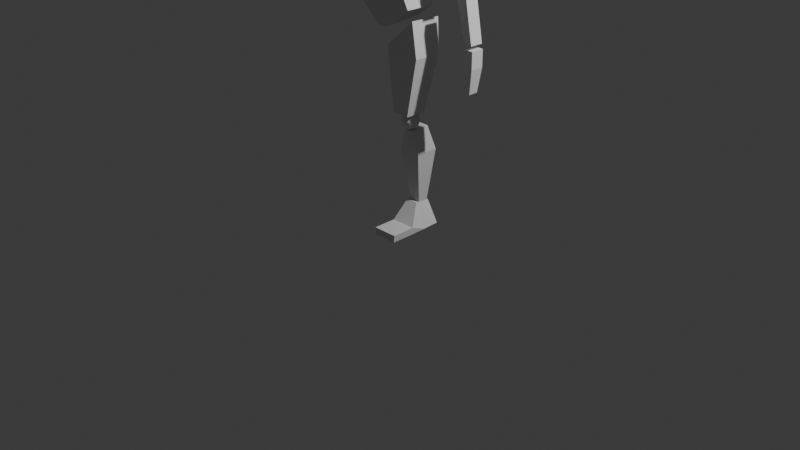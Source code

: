 # Source: block-man.blend  (saved by Blender 4.2.66; exported with 4.5.12 LTS)
import bpy
from mathutils import Matrix  # noqa: F401  (used for matrix-valued properties, if any)

bpy.ops.wm.read_factory_settings(use_empty=True)
scene = bpy.context.scene
scene.name = 'Scene'

# ---- collections
col_collection = bpy.data.collections.new('Collection'); scene.collection.children.link(col_collection)

# ---- materials (node trees are filled in below, after node groups)
mat_material = bpy.data.materials.new('Material')
mat_material.alpha_threshold = 0.0
mat_material.use_transparent_shadow = False
mat_material.roughness = 0.5
mat_material.line_color = (0.0, 0.0, 0.0, 1.0)

# ---- material node trees
mat_material.use_nodes = True; mat_material.node_tree.nodes.clear()
_N = mat_material.node_tree.nodes; _L = mat_material.node_tree.links
n0 = _N.new('ShaderNodeOutputMaterial'); n0.name = 'Material Output'; n0.location = (300, 300)
n1 = _N.new('ShaderNodeBsdfPrincipled'); n1.name = 'Principled BSDF'; n1.location = (10, 300)
n1.inputs[3].default_value = 1.45
_L.new(n1.outputs[0], n0.inputs[0])
n0.is_active_output = True

# ---- world
world_world = bpy.data.worlds.new('World'); scene.world = world_world
world_world.use_nodes = True; world_world.node_tree.nodes.clear()
_N = world_world.node_tree.nodes; _L = world_world.node_tree.links
n0 = _N.new('ShaderNodeOutputWorld'); n0.name = 'World Output'; n0.location = (300, 300)
n1 = _N.new('ShaderNodeBackground'); n1.name = 'Background'; n1.location = (10, 300)
n1.inputs[0].default_value = (0.05088, 0.05088, 0.05088, 1.0)
_L.new(n1.outputs[0], n0.inputs[0])
n0.is_active_output = True
world_world.color = (0.05088, 0.05088, 0.05088)
world_world.sun_shadow_jitter_overblur = 0.0

# ---- cameras
cam_camera = bpy.data.cameras.new('Camera')
cam_camera.clip_end = 100.0
cam_camera.ortho_scale = 7.314

# ---- lights
light_light = bpy.data.lights.new('Light', 'POINT')
light_light.energy = 1000.0
light_light.shadow_soft_size = 0.1

# ---- meshes
me_cube = bpy.data.meshes.new('Cube')
me_cube.from_pydata([(0.6986, 1.201, 1.382), (0.386, 0.4642, -0.9904), (0.6986, -0.7767, 1.416), (0.386, -0.8326, -0.9761), (-1.011, 1.0, 0.7229), (-0.7209, 0.4642, -0.9618), (-1.011, -1.0, 0.7229), (-0.7209, -0.8326, -0.9474), (1.056, 0.929, 0.5203), (-0.866, -0.9163, -0.1123), (1.056, -0.8046, 0.5304), (-0.866, 0.7321, -0.1195)], [], [(0, 4, 6, 2), (10, 2, 6, 9), (9, 6, 4, 11), (5, 1, 3, 7), (8, 0, 2, 10), (11, 4, 0, 8), (5, 11, 8, 1), (1, 8, 10, 3), (7, 9, 11, 5), (3, 10, 9, 7)])
_uv = me_cube.uv_layers.new(name='UVMap')
_uv.uv.foreach_set('vector', [0.625, 0.5, 0.875, 0.5, 0.875, 0.75, 0.625, 0.75, 0.5, 0.75, 0.625, 0.75, 0.625, 1.0, 0.5, 1.0, 0.5, 0.0, 0.625, 0.0, 0.625, 0.25, 0.5, 0.25, 0.125, 0.5, 0.375, 0.5, 0.375, 0.75, 0.125, 0.75, 0.5, 0.5, 0.625, 0.5, 0.625, 0.75, 0.5, 0.75, 0.5, 0.25, 0.625, 0.25, 0.625, 0.5, 0.5, 0.5, 0.375, 0.25, 0.5, 0.25, 0.5, 0.5, 0.375, 0.5, 0.375, 0.5, 0.5, 0.5, 0.5, 0.75, 0.375, 0.75, 0.375, 0.0, 0.5, 0.0, 0.5, 0.25, 0.375, 0.25, 0.375, 0.75, 0.5, 0.75, 0.5, 1.0, 0.375, 1.0])
me_cube.materials.append(mat_material)
me_cube.use_mirror_vertex_groups = False
me_cube.update()
me_cube_001 = bpy.data.meshes.new('Cube.001')
me_cube_001.from_pydata([(1.18, 1.016, 1.037), (1.215, 0.09923, -1.119), (1.18, -0.9845, 1.037), (1.215, -1.041, -1.099), (-0.7127, 1.016, 1.037), (-0.7845, 0.09923, -1.119), (-0.7127, -0.9845, 1.037), (-0.7845, -1.041, -1.099), (1.838, 1.537, 0.3165), (-1.921, -0.9924, 0.3751), (1.802, -0.9898, 0.3812), (-1.957, 1.539, 0.3226)], [], [(0, 4, 6, 2), (10, 2, 6, 9), (9, 6, 4, 11), (5, 1, 3, 7), (8, 0, 2, 10), (11, 4, 0, 8), (5, 11, 8, 1), (1, 8, 10, 3), (7, 9, 11, 5), (3, 10, 9, 7)])
_uv = me_cube_001.uv_layers.new(name='UVMap')
_uv.uv.foreach_set('vector', [0.625, 0.5, 0.875, 0.5, 0.875, 0.75, 0.625, 0.75, 0.5446, 0.75, 0.625, 0.75, 0.625, 1.0, 0.5446, 1.0, 0.5446, 0.0, 0.625, 0.0, 0.625, 0.25, 0.5446, 0.25, 0.125, 0.5, 0.375, 0.5, 0.375, 0.75, 0.125, 0.75, 0.5446, 0.5, 0.625, 0.5, 0.625, 0.75, 0.5446, 0.75, 0.5446, 0.25, 0.625, 0.25, 0.625, 0.5, 0.5446, 0.5, 0.375, 0.25, 0.5446, 0.25, 0.5446, 0.5, 0.375, 0.5, 0.375, 0.5, 0.5446, 0.5, 0.5446, 0.75, 0.375, 0.75, 0.375, 0.0, 0.5446, 0.0, 0.5446, 0.25, 0.375, 0.25, 0.375, 0.75, 0.5446, 0.75, 0.5446, 1.0, 0.375, 1.0])
me_cube_001.materials.append(mat_material)
me_cube_001.use_mirror_vertex_groups = False
me_cube_001.update()
me_icosphere = bpy.data.meshes.new('Icosphere')
me_icosphere.from_pydata([(0.0, 0.0, -1.0), (0.7236, -0.5257, -0.4472), (-0.2764, -0.8506, -0.4472), (-0.8944, 0.0, -0.4472), (-0.2764, 0.8506, -0.4472), (0.7236, 0.5257, -0.4472), (0.2764, -0.8506, 0.4472), (-0.7236, -0.5257, 0.4472), (-0.7236, 0.5257, 0.4472), (0.2764, 0.8506, 0.4472), (0.8944, 0.0, 0.4472), (0.0, 0.0, 1.0), (-0.1625, -0.5, -0.8507), (0.4253, -0.309, -0.8507), (0.2629, -0.809, -0.5257), (0.8506, 0.0, -0.5257), (0.4253, 0.309, -0.8507), (-0.5257, 0.0, -0.8507), (-0.6882, -0.5, -0.5257), (-0.1625, 0.5, -0.8507), (-0.6882, 0.5, -0.5257), (0.2629, 0.809, -0.5257), (0.9511, -0.309, 0.0), (0.9511, 0.309, 0.0), (0.0, -1.0, 0.0), (0.5878, -0.809, 0.0), (-0.9511, -0.309, 0.0), (-0.5878, -0.809, 0.0), (-0.5878, 0.809, 0.0), (-0.9511, 0.309, 0.0), (0.5878, 0.809, 0.0), (0.0, 1.0, 0.0), (0.6882, -0.5, 0.5257), (-0.2629, -0.809, 0.5257), (-0.8506, 0.0, 0.5257), (-0.2629, 0.809, 0.5257), (0.6882, 0.5, 0.5257), (0.1625, -0.5, 0.8507), (0.5257, 0.0, 0.8507), (-0.4253, -0.309, 0.8507), (-0.4253, 0.309, 0.8507), (0.1625, 0.5, 0.8507)], [], [(0, 13, 12), (1, 13, 15), (0, 12, 17), (0, 17, 19), (0, 19, 16), (1, 15, 22), (2, 14, 24), (3, 18, 26), (4, 20, 28), (5, 21, 30), (1, 22, 25), (2, 24, 27), (3, 26, 29), (4, 28, 31), (5, 30, 23), (6, 32, 37), (7, 33, 39), (8, 34, 40), (9, 35, 41), (10, 36, 38), (38, 41, 11), (38, 36, 41), (36, 9, 41), (41, 40, 11), (41, 35, 40), (35, 8, 40), (40, 39, 11), (40, 34, 39), (34, 7, 39), (39, 37, 11), (39, 33, 37), (33, 6, 37), (37, 38, 11), (37, 32, 38), (32, 10, 38), (23, 36, 10), (23, 30, 36), (30, 9, 36), (31, 35, 9), (31, 28, 35), (28, 8, 35), (29, 34, 8), (29, 26, 34), (26, 7, 34), (27, 33, 7), (27, 24, 33), (24, 6, 33), (25, 32, 6), (25, 22, 32), (22, 10, 32), (30, 31, 9), (30, 21, 31), (21, 4, 31), (28, 29, 8), (28, 20, 29), (20, 3, 29), (26, 27, 7), (26, 18, 27), (18, 2, 27), (24, 25, 6), (24, 14, 25), (14, 1, 25), (22, 23, 10), (22, 15, 23), (15, 5, 23), (16, 21, 5), (16, 19, 21), (19, 4, 21), (19, 20, 4), (19, 17, 20), (17, 3, 20), (17, 18, 3), (17, 12, 18), (12, 2, 18), (15, 16, 5), (15, 13, 16), (13, 0, 16), (12, 14, 2), (12, 13, 14), (13, 1, 14)])
_uv = me_icosphere.uv_layers.new(name='UVMap')
_uv.uv.foreach_set('vector', [0.1818, 0.0, 0.2273, 0.07873, 0.1364, 0.07873, 0.2727, 0.1575, 0.3182, 0.07873, 0.3636, 0.1575, 0.9091, 0.0, 0.9545, 0.07873, 0.8636, 0.07873, 0.7273, 0.0, 0.7727, 0.07873, 0.6818, 0.07873, 0.5455, 0.0, 0.5909, 0.07873, 0.5, 0.07873, 0.2727, 0.1575, 0.3636, 0.1575, 0.3182, 0.2362, 0.09091, 0.1575, 0.1818, 0.1575, 0.1364, 0.2362, 0.8182, 0.1575, 0.9091, 0.1575, 0.8636, 0.2362, 0.6364, 0.1575, 0.7273, 0.1575, 0.6818, 0.2362, 0.4545, 0.1575, 0.5455, 0.1575, 0.5, 0.2362, 0.2727, 0.1575, 0.3182, 0.2362, 0.2273, 0.2362, 0.09091, 0.1575, 0.1364, 0.2362, 0.04546, 0.2362, 0.8182, 0.1575, 0.8636, 0.2362, 0.7727, 0.2362, 0.6364, 0.1575, 0.6818, 0.2362, 0.5909, 0.2362, 0.4545, 0.1575, 0.5, 0.2362, 0.4091, 0.2362, 0.1818, 0.3149, 0.2727, 0.3149, 0.2273, 0.3937, 0.0, 0.3149, 0.09091, 0.3149, 0.04546, 0.3937, 0.7273, 0.3149, 0.8182, 0.3149, 0.7727, 0.3937, 0.5455, 0.3149, 0.6364, 0.3149, 0.5909, 0.3937, 0.3636, 0.3149, 0.4545, 0.3149, 0.4091, 0.3937, 0.4091, 0.3937, 0.5, 0.3937, 0.4545, 0.4724, 0.4091, 0.3937, 0.4545, 0.3149, 0.5, 0.3937, 0.4545, 0.3149, 0.5455, 0.3149, 0.5, 0.3937, 0.5909, 0.3937, 0.6818, 0.3937, 0.6364, 0.4724, 0.5909, 0.3937, 0.6364, 0.3149, 0.6818, 0.3937, 0.6364, 0.3149, 0.7273, 0.3149, 0.6818, 0.3937, 0.7727, 0.3937, 0.8636, 0.3937, 0.8182, 0.4724, 0.7727, 0.3937, 0.8182, 0.3149, 0.8636, 0.3937, 0.8182, 0.3149, 0.9091, 0.3149, 0.8636, 0.3937, 0.04546, 0.3937, 0.1364, 0.3937, 0.09091, 0.4724, 0.04546, 0.3937, 0.09091, 0.3149, 0.1364, 0.3937, 0.09091, 0.3149, 0.1818, 0.3149, 0.1364, 0.3937, 0.2273, 0.3937, 0.3182, 0.3937, 0.2727, 0.4724, 0.2273, 0.3937, 0.2727, 0.3149, 0.3182, 0.3937, 0.2727, 0.3149, 0.3636, 0.3149, 0.3182, 0.3937, 0.4091, 0.2362, 0.4545, 0.3149, 0.3636, 0.3149, 0.4091, 0.2362, 0.5, 0.2362, 0.4545, 0.3149, 0.5, 0.2362, 0.5455, 0.3149, 0.4545, 0.3149, 0.5909, 0.2362, 0.6364, 0.3149, 0.5455, 0.3149, 0.5909, 0.2362, 0.6818, 0.2362, 0.6364, 0.3149, 0.6818, 0.2362, 0.7273, 0.3149, 0.6364, 0.3149, 0.7727, 0.2362, 0.8182, 0.3149, 0.7273, 0.3149, 0.7727, 0.2362, 0.8636, 0.2362, 0.8182, 0.3149, 0.8636, 0.2362, 0.9091, 0.3149, 0.8182, 0.3149, 0.04546, 0.2362, 0.09091, 0.3149, 0.0, 0.3149, 0.04546, 0.2362, 0.1364, 0.2362, 0.09091, 0.3149, 0.1364, 0.2362, 0.1818, 0.3149, 0.09091, 0.3149, 0.2273, 0.2362, 0.2727, 0.3149, 0.1818, 0.3149, 0.2273, 0.2362, 0.3182, 0.2362, 0.2727, 0.3149, 0.3182, 0.2362, 0.3636, 0.3149, 0.2727, 0.3149, 0.5, 0.2362, 0.5909, 0.2362, 0.5455, 0.3149, 0.5, 0.2362, 0.5455, 0.1575, 0.5909, 0.2362, 0.5455, 0.1575, 0.6364, 0.1575, 0.5909, 0.2362, 0.6818, 0.2362, 0.7727, 0.2362, 0.7273, 0.3149, 0.6818, 0.2362, 0.7273, 0.1575, 0.7727, 0.2362, 0.7273, 0.1575, 0.8182, 0.1575, 0.7727, 0.2362, 0.8636, 0.2362, 0.9545, 0.2362, 0.9091, 0.3149, 0.8636, 0.2362, 0.9091, 0.1575, 0.9545, 0.2362, 0.9091, 0.1575, 1.0, 0.1575, 0.9545, 0.2362, 0.1364, 0.2362, 0.2273, 0.2362, 0.1818, 0.3149, 0.1364, 0.2362, 0.1818, 0.1575, 0.2273, 0.2362, 0.1818, 0.1575, 0.2727, 0.1575, 0.2273, 0.2362, 0.3182, 0.2362, 0.4091, 0.2362, 0.3636, 0.3149, 0.3182, 0.2362, 0.3636, 0.1575, 0.4091, 0.2362, 0.3636, 0.1575, 0.4545, 0.1575, 0.4091, 0.2362, 0.5, 0.07873, 0.5455, 0.1575, 0.4545, 0.1575, 0.5, 0.07873, 0.5909, 0.07873, 0.5455, 0.1575, 0.5909, 0.07873, 0.6364, 0.1575, 0.5455, 0.1575, 0.6818, 0.07873, 0.7273, 0.1575, 0.6364, 0.1575, 0.6818, 0.07873, 0.7727, 0.07873, 0.7273, 0.1575, 0.7727, 0.07873, 0.8182, 0.1575, 0.7273, 0.1575, 0.8636, 0.07873, 0.9091, 0.1575, 0.8182, 0.1575, 0.8636, 0.07873, 0.9545, 0.07873, 0.9091, 0.1575, 0.9545, 0.07873, 1.0, 0.1575, 0.9091, 0.1575, 0.3636, 0.1575, 0.4091, 0.07873, 0.4545, 0.1575, 0.3636, 0.1575, 0.3182, 0.07873, 0.4091, 0.07873, 0.3182, 0.07873, 0.3636, 0.0, 0.4091, 0.07873, 0.1364, 0.07873, 0.1818, 0.1575, 0.09091, 0.1575, 0.1364, 0.07873, 0.2273, 0.07873, 0.1818, 0.1575, 0.2273, 0.07873, 0.2727, 0.1575, 0.1818, 0.1575])
me_icosphere.update()
me_cube_002 = bpy.data.meshes.new('Cube.002')
me_cube_002.from_pydata([(-0.9369, -0.07458, -0.9054), (-0.7635, -0.1398, 1.221), (-0.9369, 1.13, -0.8266), (-0.7635, 0.9739, 1.142), (1.252, -0.07458, -0.8896), (0.3221, -0.1398, 1.205), (1.252, 1.13, -0.8108), (0.3221, 0.9739, 1.126), (-0.9369, -1.27, -0.9597), (-1.0, -1.257, -0.3627), (1.252, -1.27, -0.9439), (1.3, -1.257, -0.3312), (-0.9375, -2.979, -0.9838), (-1.001, -2.966, -0.3868), (1.299, -2.966, -0.3553), (1.252, -2.979, -0.968)], [], [(0, 1, 3, 2), (2, 3, 7, 6), (6, 7, 5, 4), (4, 5, 11, 10), (2, 6, 4, 0), (7, 3, 1, 5), (8, 10, 15, 12), (1, 0, 8, 9), (0, 4, 10, 8), (5, 1, 9, 11), (15, 14, 13, 12), (9, 8, 12, 13), (11, 9, 13, 14), (10, 11, 14, 15)])
_uv = me_cube_002.uv_layers.new(name='UVMap')
_uv.uv.foreach_set('vector', [0.375, 0.0, 0.625, 0.0, 0.625, 0.25, 0.375, 0.25, 0.375, 0.25, 0.625, 0.25, 0.625, 0.5, 0.375, 0.5, 0.375, 0.5, 0.625, 0.5, 0.625, 0.75, 0.375, 0.75, 0.375, 0.75, 0.625, 0.75, 0.625, 0.75, 0.375, 0.75, 0.125, 0.5, 0.375, 0.5, 0.375, 0.75, 0.125, 0.75, 0.625, 0.5, 0.875, 0.5, 0.875, 0.75, 0.625, 0.75, 0.125, 0.75, 0.375, 0.75, 0.375, 0.75, 0.125, 0.75, 0.625, 0.0, 0.375, 0.0, 0.375, 0.0, 0.625, 0.0, 0.125, 0.75, 0.375, 0.75, 0.375, 0.75, 0.125, 0.75, 0.625, 0.75, 0.875, 0.75, 0.875, 0.75, 0.625, 0.75, 0.375, 0.75, 0.625, 0.75, 0.625, 1.0, 0.375, 1.0, 0.625, 0.0, 0.375, 0.0, 0.375, 0.0, 0.625, 0.0, 0.625, 0.75, 0.875, 0.75, 0.875, 0.75, 0.625, 0.75, 0.375, 0.75, 0.625, 0.75, 0.625, 0.75, 0.375, 0.75])
me_cube_002.update()
me_cube_003 = bpy.data.meshes.new('Cube.003')
me_cube_003.from_pydata([(1.287, -0.1687, -0.1061), (1.085, -0.3447, 0.6712), (1.287, 1.082, -0.122), (1.085, 1.016, 0.9095), (4.234e-17, 1.466, -0.8093), (0.0, 1.291, 0.9042), (1.411e-17, -0.2769, -0.9364), (-5.293e-17, -0.6742, 0.6658), (0.1651, 1.291, 0.8904), (0.1877, -0.2769, -0.9266), (0.1877, 1.466, -0.7995), (0.1651, -0.6742, 0.6521)], [], [(10, 8, 3, 2), (2, 3, 1, 0), (10, 2, 0, 9), (8, 5, 7, 11), (9, 11, 7, 6), (0, 1, 11, 9), (3, 8, 11, 1), (4, 10, 9, 6), (4, 5, 8, 10)])
_uv = me_cube_003.uv_layers.new(name='UVMap')
_uv.uv.foreach_set('vector', [0.375, 0.394, 0.625, 0.394, 0.625, 0.5, 0.375, 0.5, 0.375, 0.5, 0.625, 0.5, 0.625, 0.75, 0.375, 0.75, 0.269, 0.5, 0.375, 0.5, 0.375, 0.75, 0.269, 0.75, 0.731, 0.5, 0.75, 0.5, 0.75, 0.75, 0.731, 0.75, 0.375, 0.856, 0.625, 0.856, 0.625, 0.875, 0.375, 0.875, 0.375, 0.75, 0.625, 0.75, 0.625, 0.856, 0.375, 0.856, 0.625, 0.5, 0.731, 0.5, 0.731, 0.75, 0.625, 0.75, 0.25, 0.5, 0.269, 0.5, 0.269, 0.75, 0.25, 0.75, 0.375, 0.375, 0.625, 0.375, 0.625, 0.394, 0.375, 0.394])
me_cube_003.update()
me_cube_004 = bpy.data.meshes.new('Cube.004')
me_cube_004.from_pydata([(-1.722, -0.8147, -0.9022), (-1.294, -0.6939, 1.286), (-1.722, 0.9047, -0.1243), (-1.294, 0.9289, 0.8459), (0.0, 1.088, -0.2222), (0.0, 1.117, 0.8446), (0.0, -1.0, -1.0), (0.0, -0.8532, 1.285), (-1.722, -0.06451, -1.066), (-1.294, 0.03697, 1.088), (0.0, 0.03426, 1.087), (0.0, -0.08897, -1.163)], [], [(8, 9, 3, 2), (6, 7, 1, 0), (10, 9, 1, 7), (8, 11, 6, 0), (2, 3, 5, 4), (2, 4, 11, 8), (5, 3, 9, 10), (0, 1, 9, 8)])
_uv = me_cube_004.uv_layers.new(name='UVMap')
_uv.uv.foreach_set('vector', [0.375, 0.1126, 0.625, 0.1126, 0.625, 0.25, 0.375, 0.25, 0.375, 0.875, 0.625, 0.875, 0.625, 1.0, 0.375, 1.0, 0.75, 0.6374, 0.875, 0.6374, 0.875, 0.75, 0.75, 0.75, 0.125, 0.6374, 0.25, 0.6374, 0.25, 0.75, 0.125, 0.75, 0.375, 0.25, 0.625, 0.25, 0.625, 0.375, 0.375, 0.375, 0.125, 0.5, 0.25, 0.5, 0.25, 0.6374, 0.125, 0.6374, 0.75, 0.5, 0.875, 0.5, 0.875, 0.6374, 0.75, 0.6374, 0.375, 0.0, 0.625, 0.0, 0.625, 0.1126, 0.375, 0.1126])
me_cube_004.update()
me_icosphere_001 = bpy.data.meshes.new('Icosphere.001')
me_icosphere_001.from_pydata([(0.0, 0.0, -1.0), (0.7236, -0.5257, -0.4472), (-0.2764, -0.8506, -0.4472), (-0.8944, 0.0, -0.4472), (-0.2764, 0.8506, -0.4472), (0.7236, 0.5257, -0.4472), (0.2764, -0.8506, 0.4472), (-0.7236, -0.5257, 0.4472), (-0.7236, 0.5257, 0.4472), (0.2764, 0.8506, 0.4472), (0.8944, 0.0, 0.4472), (0.0, 0.0, 1.0), (-0.1625, -0.5, -0.8507), (0.4253, -0.309, -0.8507), (0.2629, -0.809, -0.5257), (0.8506, 0.0, -0.5257), (0.4253, 0.309, -0.8507), (-0.5257, 0.0, -0.8507), (-0.6882, -0.5, -0.5257), (-0.1625, 0.5, -0.8507), (-0.6882, 0.5, -0.5257), (0.2629, 0.809, -0.5257), (0.9511, -0.309, 0.0), (0.9511, 0.309, 0.0), (0.0, -1.0, 0.0), (0.5878, -0.809, 0.0), (-0.9511, -0.309, 0.0), (-0.5878, -0.809, 0.0), (-0.5878, 0.809, 0.0), (-0.9511, 0.309, 0.0), (0.5878, 0.809, 0.0), (0.0, 1.0, 0.0), (0.6882, -0.5, 0.5257), (-0.2629, -0.809, 0.5257), (-0.8506, 0.0, 0.5257), (-0.2629, 0.809, 0.5257), (0.6882, 0.5, 0.5257), (0.1625, -0.5, 0.8507), (0.5257, 0.0, 0.8507), (-0.4253, -0.309, 0.8507), (-0.4253, 0.309, 0.8507), (0.1625, 0.5, 0.8507)], [], [(0, 13, 12), (1, 13, 15), (0, 12, 17), (0, 17, 19), (0, 19, 16), (1, 15, 22), (2, 14, 24), (3, 18, 26), (4, 20, 28), (5, 21, 30), (1, 22, 25), (2, 24, 27), (3, 26, 29), (4, 28, 31), (5, 30, 23), (6, 32, 37), (7, 33, 39), (8, 34, 40), (9, 35, 41), (10, 36, 38), (38, 41, 11), (38, 36, 41), (36, 9, 41), (41, 40, 11), (41, 35, 40), (35, 8, 40), (40, 39, 11), (40, 34, 39), (34, 7, 39), (39, 37, 11), (39, 33, 37), (33, 6, 37), (37, 38, 11), (37, 32, 38), (32, 10, 38), (23, 36, 10), (23, 30, 36), (30, 9, 36), (31, 35, 9), (31, 28, 35), (28, 8, 35), (29, 34, 8), (29, 26, 34), (26, 7, 34), (27, 33, 7), (27, 24, 33), (24, 6, 33), (25, 32, 6), (25, 22, 32), (22, 10, 32), (30, 31, 9), (30, 21, 31), (21, 4, 31), (28, 29, 8), (28, 20, 29), (20, 3, 29), (26, 27, 7), (26, 18, 27), (18, 2, 27), (24, 25, 6), (24, 14, 25), (14, 1, 25), (22, 23, 10), (22, 15, 23), (15, 5, 23), (16, 21, 5), (16, 19, 21), (19, 4, 21), (19, 20, 4), (19, 17, 20), (17, 3, 20), (17, 18, 3), (17, 12, 18), (12, 2, 18), (15, 16, 5), (15, 13, 16), (13, 0, 16), (12, 14, 2), (12, 13, 14), (13, 1, 14)])
_uv = me_icosphere_001.uv_layers.new(name='UVMap')
_uv.uv.foreach_set('vector', [0.1818, 0.0, 0.2273, 0.07873, 0.1364, 0.07873, 0.2727, 0.1575, 0.3182, 0.07873, 0.3636, 0.1575, 0.9091, 0.0, 0.9545, 0.07873, 0.8636, 0.07873, 0.7273, 0.0, 0.7727, 0.07873, 0.6818, 0.07873, 0.5455, 0.0, 0.5909, 0.07873, 0.5, 0.07873, 0.2727, 0.1575, 0.3636, 0.1575, 0.3182, 0.2362, 0.09091, 0.1575, 0.1818, 0.1575, 0.1364, 0.2362, 0.8182, 0.1575, 0.9091, 0.1575, 0.8636, 0.2362, 0.6364, 0.1575, 0.7273, 0.1575, 0.6818, 0.2362, 0.4545, 0.1575, 0.5455, 0.1575, 0.5, 0.2362, 0.2727, 0.1575, 0.3182, 0.2362, 0.2273, 0.2362, 0.09091, 0.1575, 0.1364, 0.2362, 0.04546, 0.2362, 0.8182, 0.1575, 0.8636, 0.2362, 0.7727, 0.2362, 0.6364, 0.1575, 0.6818, 0.2362, 0.5909, 0.2362, 0.4545, 0.1575, 0.5, 0.2362, 0.4091, 0.2362, 0.1818, 0.3149, 0.2727, 0.3149, 0.2273, 0.3937, 0.0, 0.3149, 0.09091, 0.3149, 0.04546, 0.3937, 0.7273, 0.3149, 0.8182, 0.3149, 0.7727, 0.3937, 0.5455, 0.3149, 0.6364, 0.3149, 0.5909, 0.3937, 0.3636, 0.3149, 0.4545, 0.3149, 0.4091, 0.3937, 0.4091, 0.3937, 0.5, 0.3937, 0.4545, 0.4724, 0.4091, 0.3937, 0.4545, 0.3149, 0.5, 0.3937, 0.4545, 0.3149, 0.5455, 0.3149, 0.5, 0.3937, 0.5909, 0.3937, 0.6818, 0.3937, 0.6364, 0.4724, 0.5909, 0.3937, 0.6364, 0.3149, 0.6818, 0.3937, 0.6364, 0.3149, 0.7273, 0.3149, 0.6818, 0.3937, 0.7727, 0.3937, 0.8636, 0.3937, 0.8182, 0.4724, 0.7727, 0.3937, 0.8182, 0.3149, 0.8636, 0.3937, 0.8182, 0.3149, 0.9091, 0.3149, 0.8636, 0.3937, 0.04546, 0.3937, 0.1364, 0.3937, 0.09091, 0.4724, 0.04546, 0.3937, 0.09091, 0.3149, 0.1364, 0.3937, 0.09091, 0.3149, 0.1818, 0.3149, 0.1364, 0.3937, 0.2273, 0.3937, 0.3182, 0.3937, 0.2727, 0.4724, 0.2273, 0.3937, 0.2727, 0.3149, 0.3182, 0.3937, 0.2727, 0.3149, 0.3636, 0.3149, 0.3182, 0.3937, 0.4091, 0.2362, 0.4545, 0.3149, 0.3636, 0.3149, 0.4091, 0.2362, 0.5, 0.2362, 0.4545, 0.3149, 0.5, 0.2362, 0.5455, 0.3149, 0.4545, 0.3149, 0.5909, 0.2362, 0.6364, 0.3149, 0.5455, 0.3149, 0.5909, 0.2362, 0.6818, 0.2362, 0.6364, 0.3149, 0.6818, 0.2362, 0.7273, 0.3149, 0.6364, 0.3149, 0.7727, 0.2362, 0.8182, 0.3149, 0.7273, 0.3149, 0.7727, 0.2362, 0.8636, 0.2362, 0.8182, 0.3149, 0.8636, 0.2362, 0.9091, 0.3149, 0.8182, 0.3149, 0.04546, 0.2362, 0.09091, 0.3149, 0.0, 0.3149, 0.04546, 0.2362, 0.1364, 0.2362, 0.09091, 0.3149, 0.1364, 0.2362, 0.1818, 0.3149, 0.09091, 0.3149, 0.2273, 0.2362, 0.2727, 0.3149, 0.1818, 0.3149, 0.2273, 0.2362, 0.3182, 0.2362, 0.2727, 0.3149, 0.3182, 0.2362, 0.3636, 0.3149, 0.2727, 0.3149, 0.5, 0.2362, 0.5909, 0.2362, 0.5455, 0.3149, 0.5, 0.2362, 0.5455, 0.1575, 0.5909, 0.2362, 0.5455, 0.1575, 0.6364, 0.1575, 0.5909, 0.2362, 0.6818, 0.2362, 0.7727, 0.2362, 0.7273, 0.3149, 0.6818, 0.2362, 0.7273, 0.1575, 0.7727, 0.2362, 0.7273, 0.1575, 0.8182, 0.1575, 0.7727, 0.2362, 0.8636, 0.2362, 0.9545, 0.2362, 0.9091, 0.3149, 0.8636, 0.2362, 0.9091, 0.1575, 0.9545, 0.2362, 0.9091, 0.1575, 1.0, 0.1575, 0.9545, 0.2362, 0.1364, 0.2362, 0.2273, 0.2362, 0.1818, 0.3149, 0.1364, 0.2362, 0.1818, 0.1575, 0.2273, 0.2362, 0.1818, 0.1575, 0.2727, 0.1575, 0.2273, 0.2362, 0.3182, 0.2362, 0.4091, 0.2362, 0.3636, 0.3149, 0.3182, 0.2362, 0.3636, 0.1575, 0.4091, 0.2362, 0.3636, 0.1575, 0.4545, 0.1575, 0.4091, 0.2362, 0.5, 0.07873, 0.5455, 0.1575, 0.4545, 0.1575, 0.5, 0.07873, 0.5909, 0.07873, 0.5455, 0.1575, 0.5909, 0.07873, 0.6364, 0.1575, 0.5455, 0.1575, 0.6818, 0.07873, 0.7273, 0.1575, 0.6364, 0.1575, 0.6818, 0.07873, 0.7727, 0.07873, 0.7273, 0.1575, 0.7727, 0.07873, 0.8182, 0.1575, 0.7273, 0.1575, 0.8636, 0.07873, 0.9091, 0.1575, 0.8182, 0.1575, 0.8636, 0.07873, 0.9545, 0.07873, 0.9091, 0.1575, 0.9545, 0.07873, 1.0, 0.1575, 0.9091, 0.1575, 0.3636, 0.1575, 0.4091, 0.07873, 0.4545, 0.1575, 0.3636, 0.1575, 0.3182, 0.07873, 0.4091, 0.07873, 0.3182, 0.07873, 0.3636, 0.0, 0.4091, 0.07873, 0.1364, 0.07873, 0.1818, 0.1575, 0.09091, 0.1575, 0.1364, 0.07873, 0.2273, 0.07873, 0.1818, 0.1575, 0.2273, 0.07873, 0.2727, 0.1575, 0.1818, 0.1575])
me_icosphere_001.update()
me_cube_005 = bpy.data.meshes.new('Cube.005')
me_cube_005.from_pydata([(-1.0, -1.0, -1.0), (-1.0, -1.0, 1.0), (-1.0, 1.0, -1.0), (-1.0, 1.0, 1.0), (1.0, -1.0, -1.0), (1.0, -1.0, 1.0), (1.0, 1.0, -1.0), (1.0, 1.0, 1.0)], [], [(0, 1, 3, 2), (2, 3, 7, 6), (6, 7, 5, 4), (4, 5, 1, 0), (2, 6, 4, 0), (7, 3, 1, 5)])
_uv = me_cube_005.uv_layers.new(name='UVMap')
_uv.uv.foreach_set('vector', [0.375, 0.0, 0.625, 0.0, 0.625, 0.25, 0.375, 0.25, 0.375, 0.25, 0.625, 0.25, 0.625, 0.5, 0.375, 0.5, 0.375, 0.5, 0.625, 0.5, 0.625, 0.75, 0.375, 0.75, 0.375, 0.75, 0.625, 0.75, 0.625, 1.0, 0.375, 1.0, 0.125, 0.5, 0.375, 0.5, 0.375, 0.75, 0.125, 0.75, 0.625, 0.5, 0.875, 0.5, 0.875, 0.75, 0.625, 0.75])
me_cube_005.update()
me_cube_006 = bpy.data.meshes.new('Cube.006')
me_cube_006.from_pydata([(-0.9984, -1.0, -0.9779), (-0.7166, -1.0, 1.244), (-0.9984, 1.0, -0.9779), (-0.7166, 1.0, 1.244), (1.035, -1.0, -0.9756), (0.5502, -1.0, 1.241), (1.035, 1.0, -0.9756), (0.5502, 1.0, 1.241)], [], [(0, 1, 3, 2), (2, 3, 7, 6), (6, 7, 5, 4), (4, 5, 1, 0), (2, 6, 4, 0), (7, 3, 1, 5)])
_uv = me_cube_006.uv_layers.new(name='UVMap')
_uv.uv.foreach_set('vector', [0.375, 0.0, 0.625, 0.0, 0.625, 0.25, 0.375, 0.25, 0.375, 0.25, 0.625, 0.25, 0.625, 0.5, 0.375, 0.5, 0.375, 0.5, 0.625, 0.5, 0.625, 0.75, 0.375, 0.75, 0.375, 0.75, 0.625, 0.75, 0.625, 1.0, 0.375, 1.0, 0.125, 0.5, 0.375, 0.5, 0.375, 0.75, 0.125, 0.75, 0.625, 0.5, 0.875, 0.5, 0.875, 0.75, 0.625, 0.75])
me_cube_006.update()
me_cube_007 = bpy.data.meshes.new('Cube.007')
me_cube_007.from_pydata([(-1.0, -1.0, -1.0), (-1.0, -1.0, 1.0), (-1.0, 1.0, -1.0), (-1.0, 1.0, 1.0), (1.0, -1.0, -1.0), (1.0, -1.0, 1.0), (1.0, 1.0, -1.0), (1.0, 1.0, 1.0), (-1.249, -0.7313, -3.719), (-1.249, 0.7313, -3.719), (0.1576, -0.7313, -3.93), (0.1576, 0.7313, -3.93)], [], [(0, 1, 3, 2), (2, 3, 7, 6), (6, 7, 5, 4), (4, 5, 1, 0), (4, 0, 8, 10), (7, 3, 1, 5), (9, 11, 10, 8), (2, 6, 11, 9), (0, 2, 9, 8), (6, 4, 10, 11)])
_uv = me_cube_007.uv_layers.new(name='UVMap')
_uv.uv.foreach_set('vector', [0.375, 0.0, 0.625, 0.0, 0.625, 0.25, 0.375, 0.25, 0.375, 0.25, 0.625, 0.25, 0.625, 0.5, 0.375, 0.5, 0.375, 0.5, 0.625, 0.5, 0.625, 0.75, 0.375, 0.75, 0.375, 0.75, 0.625, 0.75, 0.625, 1.0, 0.375, 1.0, 0.375, 0.75, 0.375, 1.0, 0.375, 1.0, 0.375, 0.75, 0.625, 0.5, 0.875, 0.5, 0.875, 0.75, 0.625, 0.75, 0.125, 0.5, 0.375, 0.5, 0.375, 0.75, 0.125, 0.75, 0.375, 0.25, 0.375, 0.5, 0.375, 0.5, 0.375, 0.25, 0.375, 0.0, 0.375, 0.25, 0.375, 0.25, 0.375, 0.0, 0.375, 0.5, 0.375, 0.75, 0.375, 0.75, 0.375, 0.5])
me_cube_007.update()

# ---- objects
ob_cube = bpy.data.objects.new('Cube', me_cube)
ob_light = bpy.data.objects.new('Light', light_light)
ob_camera = bpy.data.objects.new('Camera', cam_camera)
ob_image = bpy.data.objects.new('image', None)
ob_image_001 = bpy.data.objects.new('image.001', None)
ob_cube_001 = bpy.data.objects.new('Cube.001', me_cube_001)
ob_icosphere = bpy.data.objects.new('Icosphere', me_icosphere)
ob_cube_002 = bpy.data.objects.new('Cube.002', me_cube_002)
ob_cube_003 = bpy.data.objects.new('Cube.003', me_cube_003)
ob_cube_004 = bpy.data.objects.new('Cube.004', me_cube_004)
ob_icosphere_001 = bpy.data.objects.new('Icosphere.001', me_icosphere_001)
ob_cube_005 = bpy.data.objects.new('Cube.005', me_cube_005)
ob_cube_006 = bpy.data.objects.new('Cube.006', me_cube_006)
ob_cube_007 = bpy.data.objects.new('Cube.007', me_cube_007)

# ---- transforms, parenting, visibility, modifiers, constraints
ob_cube.location = (0.1931, -2.126e-07, 1.582)
ob_cube.scale = (0.1673, 0.1673, 0.391)
ob_cube.lock_rotations_4d = False
ob_cube.empty_display_type = 'ARROWS'
ob_cube.lineart.crease_threshold = 0.0
ob_light.location = (4.076, 1.005, 5.904)
ob_light.rotation_euler = (0.6503, 0.05522, 1.866)
ob_light.lock_rotations_4d = False
ob_light.empty_display_type = 'ARROWS'
ob_light.color = (0.0, 0.0, 0.0, 0.0)
ob_light.lineart.crease_threshold = 0.0
ob_camera.location = (7.359, -6.926, 4.958)
ob_camera.rotation_euler = (1.109, 0.0, 0.8149)
ob_camera.lock_rotations_4d = False
ob_camera.empty_display_type = 'ARROWS'
ob_camera.color = (0.0, 0.0, 0.0, 0.0)
ob_camera.display_type = 'WIRE'
ob_camera.lineart.crease_threshold = 0.0
ob_image.location = (1.12, 2.115, 1.778)
ob_image.rotation_euler = (1.571, -0.0, 0.0)
ob_image.empty_display_type = 'IMAGE'
ob_image.empty_display_size = 5.0
ob_image.use_empty_image_alpha = True
ob_image.color = (1.0, 1.0, 1.0, 0.144)
ob_image_001.location = (-1.527, -1.197, 1.778)
ob_image_001.rotation_euler = (1.571, -0.0, 1.571)
ob_image_001.empty_display_type = 'IMAGE'
ob_image_001.empty_display_size = 5.0
ob_image_001.use_empty_image_alpha = True
ob_image_001.color = (1.0, 1.0, 1.0, 0.128)
ob_cube_001.location = (0.1565, 0.1047, 0.6532)
ob_cube_001.rotation_euler = (0.1084, 2.402e-17, 1.303e-18)
ob_cube_001.scale = (0.06242, 0.09366, 0.3614)
ob_cube_001.lock_rotations_4d = False
ob_cube_001.empty_display_type = 'ARROWS'
ob_cube_001.lineart.crease_threshold = 0.0
ob_icosphere.location = (0.1623, -1.5e-07, 1.116)
ob_icosphere.scale = (0.08405, 0.09816, 0.09816)
ob_cube_002.location = (0.1947, 0.03364, 0.1109)
ob_cube_002.scale = (0.1185, 0.1433, 0.1185)
ob_cube_003.location = (-0.02764, -0.1185, 2.259)
ob_cube_003.scale = (0.2403, 0.2403, 0.2403)
_m = ob_cube_003.modifiers.new('Mirror', 'MIRROR')
ob_cube_004.location = (-0.02727, -0.01537, 2.881)
ob_cube_004.scale = (-0.2602, -0.2602, -0.2602)
_m = ob_cube_004.modifiers.new('Mirror', 'MIRROR')
_m.use_clip = True
ob_icosphere_001.location = (0.423, 0.2179, 3.051)
ob_icosphere_001.scale = (0.09846, 0.09846, 0.09846)
ob_cube_005.location = (0.5709, 0.1734, 2.697)
ob_cube_005.rotation_euler = (9.341e-09, -0.3625, -5.096e-08)
ob_cube_005.scale = (0.06705, 0.06705, 0.2276)
ob_cube_006.location = (0.73, 0.1746, 2.207)
ob_cube_006.rotation_euler = (3.278e-09, -0.2187, -2.986e-08)
ob_cube_006.scale = (-0.05846, -0.06976, -0.2052)
ob_cube_007.location = (0.7973, 0.1715, 1.837)
ob_cube_007.scale = (0.04499, 0.06914, 0.0853)

# ---- collection membership
col_collection.objects.link(ob_cube)
col_collection.objects.link(ob_light)
col_collection.objects.link(ob_camera)
col_collection.objects.link(ob_image)
col_collection.objects.link(ob_image_001)
col_collection.objects.link(ob_cube_001)
col_collection.objects.link(ob_icosphere)
col_collection.objects.link(ob_cube_002)
col_collection.objects.link(ob_cube_003)
col_collection.objects.link(ob_cube_004)
col_collection.objects.link(ob_icosphere_001)
col_collection.objects.link(ob_cube_005)
col_collection.objects.link(ob_cube_006)
col_collection.objects.link(ob_cube_007)

# ---- scene / render settings (as saved in the file)
scene.camera = ob_camera
scene.frame_start = 1; scene.frame_end = 250; scene.frame_set(1)
scene.render.engine = 'BLENDER_EEVEE_NEXT'
bpy.context.view_layer.update()
